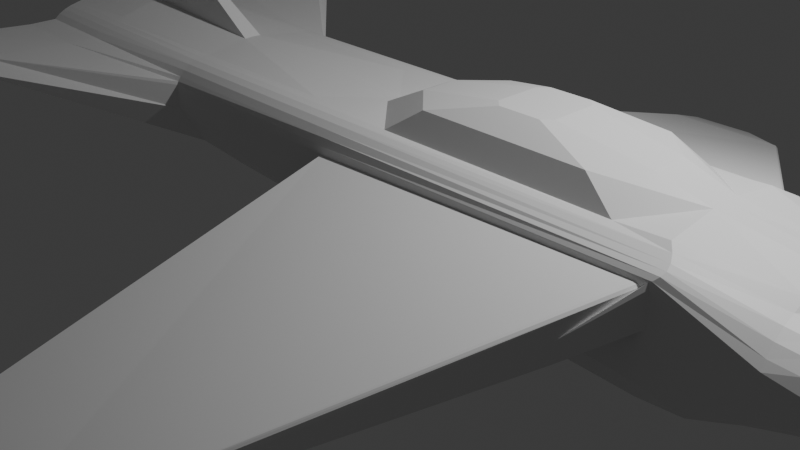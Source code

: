 # Source: Eagle-atacker.blend  (saved by Blender 4.1.24; exported with 4.5.12 LTS)
import bpy
from mathutils import Matrix  # noqa: F401  (used for matrix-valued properties, if any)

bpy.ops.wm.read_factory_settings(use_empty=True)
scene = bpy.context.scene
scene.name = 'Scene'

# ---- collections
col_collection = bpy.data.collections.new('Collection'); scene.collection.children.link(col_collection)

# ---- materials (node trees are filled in below, after node groups)
mat_material = bpy.data.materials.new('Material')
mat_material.alpha_threshold = 0.0
mat_material.use_transparent_shadow = False
mat_material.roughness = 0.5
mat_material.line_color = (0.0, 0.0, 0.0, 1.0)

# ---- material node trees
mat_material.use_nodes = True; mat_material.node_tree.nodes.clear()
_N = mat_material.node_tree.nodes; _L = mat_material.node_tree.links
n0 = _N.new('ShaderNodeOutputMaterial'); n0.name = 'Material Output'; n0.location = (300, 300)
n1 = _N.new('ShaderNodeBsdfPrincipled'); n1.name = 'Principled BSDF'; n1.location = (10, 300)
n1.inputs[3].default_value = 1.45
_L.new(n1.outputs[0], n0.inputs[0])
n0.is_active_output = True

# ---- world
world_world = bpy.data.worlds.new('World'); scene.world = world_world
world_world.use_nodes = True; world_world.node_tree.nodes.clear()
_N = world_world.node_tree.nodes; _L = world_world.node_tree.links
n0 = _N.new('ShaderNodeOutputWorld'); n0.name = 'World Output'; n0.location = (300, 300)
n1 = _N.new('ShaderNodeBackground'); n1.name = 'Background'; n1.location = (10, 300)
n1.inputs[0].default_value = (0.05088, 0.05088, 0.05088, 1.0)
_L.new(n1.outputs[0], n0.inputs[0])
n0.is_active_output = True
world_world.color = (0.05088, 0.05088, 0.05088)
world_world.use_sun_shadow = False
world_world.sun_shadow_jitter_overblur = 0.0

# ---- cameras
cam_camera = bpy.data.cameras.new('Camera')
cam_camera.clip_end = 100.0
cam_camera.ortho_scale = 7.314

# ---- lights
light_light = bpy.data.lights.new('Light', 'POINT')
light_light.transmission_factor = 0.0
light_light.energy = 1000.0
light_light.shadow_soft_size = 0.1
light_light.shadow_maximum_resolution = 0.006
light_light.use_absolute_resolution = True

# ---- meshes
me_cube = bpy.data.meshes.new('Cube')
me_cube.from_pydata([(4.933, 0.0, 0.3791), (-4.989, 0.0, 1.543), (-4.989, 0.0, 0.1787), (-2.335, 0.0, -0.112), (0.01623, 0.0, -0.2682), (0.01623, 0.0, 1.306), (-2.335, 0.0, 1.388), (-4.813, 0.01724, 2.593), (-4.052, 0.0, 0.06755), (-5.084, 2.908, 1.582), (-4.989, 0.0, 1.135), (6.417, 0.0, 0.06886), (0.01623, 1.0, 0.3719), (-2.335, 1.0, 0.8089), (-4.627, 2.906, 1.585), (3.562, 0.0, -0.04903), (3.563, 0.0, 1.413), (4.902, 0.2973, 0.3593), (4.268, 0.9761, 0.266), (4.839, 0.4792, 0.3425), (4.734, 0.6486, 0.2874), (4.591, 0.7942, 0.2992), (4.435, 0.9059, 0.2939), (6.303, 0.2973, 0.1352), (4.533, 1.0, 0.6483), (6.121, 0.4792, 0.2305), (5.859, 0.6486, 0.3494), (5.542, 0.7942, 0.462), (5.192, 0.9059, 0.5346), (4.832, 0.9761, 0.5159), (-4.938, 0.264, 0.2564), (-4.938, 0.8467, 0.62), (-2.285, 0.264, -0.03851), (-2.285, 0.7555, 0.3892), (0.06656, 0.7555, 0.2679), (0.06656, 0.264, -0.1848), (-4.002, 0.7555, 0.5836), (-4.002, 0.264, 0.1555), (-5.084, 3.016, 1.477), (-4.888, 0.5882, 1.391), (-4.989, 1.303, 1.222), (-4.989, 0.9809, 1.224), (-4.989, 0.9164, 1.277), (-4.989, 0.8428, 1.318), (-4.989, 0.7645, 1.348), (1.48, 0.243, 1.722), (0.01623, 1.0, 0.9939), (0.01623, 0.7689, 1.295), (0.01623, 0.8441, 1.264), (0.01623, 0.9087, 1.214), (0.01623, 0.9582, 1.15), (0.01623, 0.9894, 1.075), (-2.335, 0.5874, 1.312), (-2.335, 1.0, 1.07), (-2.335, 0.7689, 1.295), (-2.335, 0.8441, 1.264), (-2.335, 0.9087, 1.214), (-2.335, 0.9582, 1.15), (-2.335, 0.9894, 1.106), (-4.627, 3.014, 1.483), (-4.052, 0.5897, 1.369), (-4.052, 1.309, 1.205), (-4.052, 0.986, 1.207), (-4.052, 0.9213, 1.26), (-4.052, 0.8473, 1.301), (-4.052, 0.7685, 1.331), (1.572, 0.334, 1.722), (3.632, 0.7689, 1.284), (3.675, 0.8441, 1.245), (3.69, 0.9087, 1.211), (3.675, 0.9582, 1.181), (3.632, 0.9894, 1.139), (5.505, 0.0, 1.019), (6.331, 0.0, 0.3462), (5.677, 0.0, 0.9619), (5.85, 0.0, 0.8741), (6.012, 0.0, 0.7612), (6.152, 0.0, 0.6303), (6.26, 0.0, 0.489), (4.489, 0.4198, 1.147), (4.529, 1.0, 0.7367), (4.496, 0.57, 1.087), (4.504, 0.7099, 1.047), (4.512, 0.8301, 0.9799), (4.519, 0.9223, 0.8896), (4.525, 0.9802, 0.813), (5.496, 0.03916, 1.025), (6.234, 0.2973, 0.377), (5.649, 0.106, 0.9727), (5.803, 0.1682, 0.89), (5.948, 0.2217, 0.7822), (6.073, 0.2627, 0.6557), (6.17, 0.2885, 0.5178), (4.659, 0.4031, 1.074), (4.816, 0.9761, 0.6356), (4.687, 0.5514, 1.058), (4.717, 0.6896, 1.016), (4.747, 0.8082, 0.9482), (4.775, 0.8993, 0.8585), (4.798, 0.9565, 0.752), (4.841, 0.3545, 1.048), (5.17, 0.9059, 0.6576), (4.892, 0.4972, 1.03), (4.967, 0.6302, 1.005), (5.036, 0.7444, 0.949), (5.094, 0.832, 0.8672), (5.14, 0.8871, 0.7675), (5.126, 0.2718, 1.081), (5.515, 0.7942, 0.6051), (5.203, 0.407, 1.059), (5.284, 0.533, 1.009), (5.36, 0.6412, 0.9335), (5.427, 0.7242, 0.8369), (5.48, 0.7764, 0.725), (5.337, 0.1679, 1.054), (5.821, 0.6486, 0.519), (5.434, 0.2923, 1.022), (5.533, 0.4083, 0.9611), (5.628, 0.5078, 0.875), (5.711, 0.5842, 0.7684), (5.777, 0.6323, 0.6472), (5.469, 0.07209, 1.032), (6.069, 0.4792, 0.4342), (5.591, 0.1774, 0.9883), (5.715, 0.2756, 0.9157), (5.832, 0.3599, 0.818), (5.935, 0.4246, 0.7006), (6.015, 0.4653, 0.57), (3.563, 0.6882, 1.332), (3.042, 0.0, 1.561), (0.5373, 0.0, 1.561), (1.481, 0.0, 1.722), (2.098, 0.0, 1.722), (0.5387, 0.6882, 1.306), (-0.08455, 0.124, 1.306), (-0.548, 0.5874, 1.306), (0.01623, 0.7688, 1.295), (3.563, 0.1657, 1.41), (3.04, 0.6882, 1.306), (3.563, 0.6882, 1.332), (2.673, 0.5699, 1.561), (3.045, 0.2007, 1.561), (0.5337, 0.2007, 1.561), (0.9056, 0.5699, 1.561), (2.099, 0.243, 1.722), (2.007, 0.334, 1.722), (-4.052, 2.482, 1.141), (-4.989, 2.472, 1.163), (-4.989, 2.303, 1.292), (-4.052, 2.317, 1.264), (-4.627, 3.169, 1.768), (-5.084, 3.17, 1.765), (-5.084, 3.234, 1.745), (-4.627, 3.233, 1.749), (-4.627, 3.029, 1.93), (-5.084, 3.029, 1.93), (-5.084, 3.053, 1.939), (-4.627, 3.054, 1.938), (-0.1197, 5.128, -0.4135), (-0.1197, 5.128, -0.2439), (3.562, 1.0, 0.2755), (3.562, 0.5122, -0.03118), (4.022, 0.9844, 0.174), (3.562, 0.9346, 0.1045), (3.562, 0.7561, -0.005089), (0.06656, 0.264, -0.1848), (0.06656, 0.7555, 0.2679), (0.2462, 0.5097, -0.1211), (0.2462, 0.6896, 0.04447), (3.26, 1.578, 0.5328), (3.562, 1.0, 0.7003), (3.626, 1.0, 0.7471), (3.553, 1.0, 0.786), (3.528, 1.0, 0.7649), (3.493, 1.0, 1.091), (3.259, 1.578, 0.7252), (3.621, 1.0, 1.073), (3.607, 0.9931, 1.123), (3.528, 1.0, 1.086), (3.553, 1.0, 1.068), (1.783, 4.307, -0.1483), (1.349, 5.1, -0.374), (1.312, 5.121, -0.4029), (1.783, 4.307, -0.06544), (1.349, 5.1, -0.2686), (-0.5499, 6.354, -0.8263), (-0.5499, 6.354, -0.7198), (-4.053, 0.09918, 1.507), (-4.888, 0.09763, 1.516), (-0.08455, 0.1008, 1.306), (-2.336, 0.1008, 1.383), (-4.052, 0.6889, 1.35), (-4.989, 0.6855, 1.368), (-2.335, 0.6882, 1.306), (0.01623, 0.1657, 1.306), (-0.5062, 0.6882, 1.306), (-4.207, 0.05992, 1.995), (-4.738, 0.06021, 2.001), (-3.115, 0.05963, 1.863), (-4.802, 0.0, 2.018), (-3.114, 0.0, 1.867), (-4.917, 0.01719, 2.594), (-4.597, 0.01728, 2.567), (-4.813, 0.0, 2.595), (-4.93, 0.0, 2.597), (-4.597, 0.0, 2.568), (3.528, 1.0, 0.7649), (2.662, 1.0, 0.3362), (3.562, 1.0, 0.7003), (3.399, 1.0, 0.5778), (3.082, 1.0, 0.4259), (0.442, 5.128, -0.4135), (0.863, 5.127, -0.4121), (1.182, 5.124, -0.4082), (1.259, 5.121, -0.2503), (1.312, 5.121, -0.2949), (1.312, 5.121, -0.2931), (1.346, 5.101, -0.2674), (1.332, 5.084, -0.2397), (1.331, 5.084, -0.2395), (1.286, 5.121, -0.2564), (1.305, 5.121, -0.2727), (0.3252, 6.354, -0.7642), (0.272, 6.354, -0.7198), (0.3181, 6.354, -0.742), (0.2986, 6.354, -0.7257), (0.2718, 6.354, -0.8263), (0.3252, 6.354, -0.7822), (0.2985, 6.354, -0.8204), (0.3181, 6.354, -0.8042), (1.312, 5.121, -0.3588), (1.259, 5.121, -0.4033), (1.27, 5.122, -0.4046), (1.332, 5.084, -0.3941), (1.312, 5.121, -0.4029), (1.305, 5.121, -0.3809), (1.285, 5.121, -0.3972)], [], [(80, 24, 29, 94), (139, 67, 128), (14, 59, 153, 150), (33, 13, 146, 36), (143, 140, 145, 66), (13, 53, 149, 146), (85, 71, 177, 176, 80), (17, 19, 20, 21, 22, 18, 162, 161, 15, 0), (24, 80, 176, 175, 169, 171), (60, 52, 190, 187), (5, 194, 142, 130), (147, 148, 40, 41, 42, 43, 44, 192, 1, 10), (34, 12, 13, 33), (122, 25, 23, 87), (32, 37, 8, 3), (35, 32, 3, 4), (37, 30, 2, 8), (30, 31, 147, 10, 2), (0, 11, 23, 17), (34, 35, 165, 167, 168, 166), (161, 165, 35, 4, 15), (12, 46, 53, 13), (24, 18, 29), (29, 18, 22, 28), (28, 22, 21, 27), (27, 21, 20, 26), (26, 20, 19, 25), (25, 19, 17, 23), (169, 175, 183, 180), (101, 28, 27, 108), (108, 27, 26, 115), (115, 26, 25, 122), (137, 16, 129, 141), (94, 29, 28, 101), (37, 32, 33, 36), (32, 35, 34, 33), (30, 37, 36, 31), (36, 146, 147, 31), (191, 192, 44, 65), (65, 44, 43, 64), (64, 43, 42, 63), (63, 42, 41, 62), (62, 41, 40, 61), (61, 40, 148, 149), (136, 195, 193, 54, 47), (67, 47, 48, 68), (68, 48, 49, 69), (69, 49, 50, 70), (70, 50, 51, 71), (214, 159, 186, 223), (52, 135, 134, 189, 190), (47, 54, 55, 48), (48, 55, 56, 49), (49, 56, 57, 50), (50, 57, 58, 51), (51, 58, 53, 46), (193, 191, 65, 54), (54, 65, 64, 55), (55, 64, 63, 56), (56, 63, 62, 57), (57, 62, 61, 58), (58, 61, 149, 53), (39, 60, 187, 188), (93, 79, 81, 95), (95, 81, 82, 96), (96, 82, 83, 97), (97, 83, 84, 98), (98, 84, 85, 99), (99, 85, 80, 94), (100, 93, 95, 102), (102, 95, 96, 103), (103, 96, 97, 104), (104, 97, 98, 105), (105, 98, 99, 106), (106, 99, 94, 101), (107, 100, 102, 109), (109, 102, 103, 110), (110, 103, 104, 111), (111, 104, 105, 112), (112, 105, 106, 113), (113, 106, 101, 108), (114, 107, 109, 116), (116, 109, 110, 117), (117, 110, 111, 118), (118, 111, 112, 119), (119, 112, 113, 120), (120, 113, 108, 115), (121, 114, 116, 123), (123, 116, 117, 124), (124, 117, 118, 125), (125, 118, 119, 126), (126, 119, 120, 127), (127, 120, 115, 122), (86, 121, 123, 88), (88, 123, 124, 89), (89, 124, 125, 90), (90, 125, 126, 91), (91, 126, 127, 92), (92, 127, 122, 87), (87, 73, 78, 92), (92, 78, 77, 91), (91, 77, 76, 90), (90, 76, 75, 89), (89, 75, 74, 88), (88, 74, 72, 86), (79, 128, 67, 81), (81, 67, 68, 82), (82, 68, 69, 83), (83, 69, 70, 84), (84, 70, 71, 85), (71, 51, 46, 174, 177), (11, 73, 87, 23), (45, 66, 145, 144, 132, 131), (67, 138, 133, 136, 47), (137, 139, 128, 79, 93, 100, 107, 114, 121, 86, 72, 16), (133, 194, 195, 136), (137, 138, 67, 139), (133, 143, 142, 194), (137, 141, 140, 138), (133, 138, 140, 143), (130, 142, 45, 131), (142, 143, 66, 45), (141, 129, 132, 144), (140, 141, 144, 145), (147, 38, 9, 148), (146, 149, 14, 59), (148, 9, 14, 149), (146, 59, 38, 147), (152, 151, 155, 156), (59, 38, 152, 153), (38, 9, 151, 152), (9, 14, 150, 151), (154, 157, 156, 155), (151, 150, 154, 155), (150, 153, 157, 154), (153, 152, 156, 157), (227, 230, 215, 222), (46, 12, 158, 159), (18, 24, 171, 170, 160, 162), (160, 163, 162), (163, 164, 162), (164, 161, 162), (160, 166, 168, 163), (163, 168, 167, 164), (164, 167, 165, 161), (174, 46, 159, 214, 219), (12, 207, 211, 158), (174, 178, 179, 175, 176, 177), (180, 183, 184, 181), (178, 218, 217, 184, 179), (213, 209, 206, 233, 232), (181, 184, 217, 216, 182), (182, 216, 215, 230, 234), (179, 184, 183, 175), (169, 172, 173, 206, 208, 170, 171), (182, 173, 172, 181), (181, 172, 169, 180), (160, 170, 208, 207, 12, 34, 166), (226, 185, 158, 231), (159, 158, 185, 186), (226, 228, 229, 227, 222, 224, 225, 223, 186, 185), (187, 190, 198, 196), (190, 189, 5, 6), (188, 187, 196, 197), (60, 39, 192, 191), (52, 60, 191, 193), (39, 188, 1, 192), (134, 135, 195, 194), (135, 52, 193, 195), (189, 134, 194, 5), (198, 200, 205, 202), (196, 198, 202, 7), (190, 6, 200, 198), (1, 188, 197, 199), (201, 7, 203, 204), (7, 202, 205, 203), (199, 197, 201, 204), (197, 196, 7, 201), (206, 209, 208), (209, 210, 208), (210, 207, 208), (211, 207, 210, 212), (212, 210, 209, 213), (234, 233, 206, 173, 182), (214, 220, 221, 215, 216, 217, 218, 219), (230, 235, 236, 231, 232, 233, 234), (222, 215, 221, 224), (224, 221, 220, 225), (225, 220, 214, 223), (226, 231, 236, 228), (228, 236, 235, 229), (229, 235, 230, 227), (174, 219, 218, 178)])
_uv = me_cube.uv_layers.new(name='UVMap')
_uv.uv.foreach_set('vector', [0.5541, 0.2618, 0.5346, 0.2618, 0.5346, 0.2587, 0.5544, 0.2587, 0.625, 0.2739, 0.6237, 0.2739, 0.625, 0.2739, 0.5646, 0.4781, 0.556, 0.4781, 0.556, 0.4781, 0.5646, 0.4781, 0.4364, 0.4167, 0.5346, 0.4167, 0.5346, 0.4706, 0.4364, 0.4706, 0.8004, 0.539, 0.8423, 0.539, 0.8423, 0.539, 0.8004, 0.539, 0.5346, 0.4167, 0.586, 0.4167, 0.586, 0.4706, 0.5346, 0.4706, 0.5724, 0.2618, 0.5961, 0.273, 0.5926, 0.2733, 0.5841, 0.2732, 0.5541, 0.2618, 0.125, 0.5878, 0.1254, 0.5651, 0.1266, 0.5439, 0.1284, 0.5257, 0.1309, 0.5118, 0.1368, 0.5, 0.141, 0.5, 0.1489, 0.561, 0.1489, 0.625, 0.125, 0.625, 0.5346, 0.2618, 0.5541, 0.2618, 0.5841, 0.2732, 0.5777, 0.2739, 0.5428, 0.2739, 0.5346, 0.2731, 0.6544, 0.5513, 0.7083, 0.5516, 0.7083, 0.6123, 0.6544, 0.6127, 0.7917, 0.625, 0.7917, 0.6043, 0.7917, 0.6043, 0.7917, 0.625, 0.5346, 0.5, 0.586, 0.5, 0.5961, 0.5013, 0.6055, 0.5052, 0.6136, 0.5114, 0.6198, 0.5195, 0.6237, 0.5289, 0.625, 0.539, 0.625, 0.625, 0.5346, 0.625, 0.4364, 0.3333, 0.5346, 0.3333, 0.5346, 0.4167, 0.4364, 0.4167, 0.5592, 0.1849, 0.5346, 0.1849, 0.5346, 0.1622, 0.5616, 0.1622, 0.2917, 0.5614, 0.3456, 0.5614, 0.3456, 0.625, 0.2917, 0.625, 0.2083, 0.5614, 0.2917, 0.5614, 0.2917, 0.625, 0.2083, 0.625, 0.3456, 0.5614, 0.375, 0.5614, 0.375, 0.625, 0.3456, 0.625, 0.375, 0.5614, 0.4364, 0.5, 0.5346, 0.5, 0.5346, 0.625, 0.375, 0.625, 0.375, 0.125, 0.5346, 0.125, 0.5346, 0.1622, 0.375, 0.1622, 0.2079, 0.5, 0.2083, 0.5614, 0.2083, 0.5614, 0.2053, 0.5307, 0.2051, 0.5082, 0.2079, 0.5, 0.1489, 0.561, 0.2083, 0.5614, 0.2083, 0.5614, 0.2083, 0.625, 0.1489, 0.625, 0.5346, 0.3333, 0.586, 0.3333, 0.586, 0.4167, 0.5346, 0.4167, 0.5346, 0.2618, 0.375, 0.2587, 0.5346, 0.2587, 0.5346, 0.2587, 0.375, 0.2587, 0.375, 0.2559, 0.5346, 0.2559, 0.5346, 0.2559, 0.375, 0.2559, 0.375, 0.25, 0.5346, 0.25, 0.5346, 0.25, 0.375, 0.25, 0.375, 0.2061, 0.5346, 0.2061, 0.5346, 0.2061, 0.375, 0.2061, 0.375, 0.1849, 0.5346, 0.1849, 0.5346, 0.1849, 0.375, 0.1849, 0.375, 0.1622, 0.5346, 0.1622, 0.5428, 0.2739, 0.5777, 0.2739, 0.5665, 0.2739, 0.5541, 0.2739, 0.5547, 0.2559, 0.5346, 0.2559, 0.5346, 0.25, 0.5554, 0.25, 0.5554, 0.25, 0.5346, 0.25, 0.5346, 0.2061, 0.5571, 0.2061, 0.5571, 0.2061, 0.5346, 0.2061, 0.5346, 0.1849, 0.5592, 0.1849, 0.8511, 0.6043, 0.8511, 0.625, 0.8511, 0.625, 0.8511, 0.6043, 0.5544, 0.2587, 0.5346, 0.2587, 0.5346, 0.2559, 0.5547, 0.2559, 0.3456, 0.5614, 0.2917, 0.5614, 0.2917, 0.5, 0.3456, 0.5, 0.2917, 0.5614, 0.2083, 0.5614, 0.2083, 0.5, 0.2917, 0.5, 0.375, 0.5614, 0.3456, 0.5614, 0.3456, 0.5, 0.375, 0.5, 0.4364, 0.4706, 0.5346, 0.4706, 0.5346, 0.5, 0.4364, 0.5, 0.6544, 0.539, 0.625, 0.539, 0.625, 0.5289, 0.6544, 0.5289, 0.6544, 0.5289, 0.625, 0.5289, 0.625, 0.5195, 0.6544, 0.5195, 0.6544, 0.5195, 0.625, 0.5195, 0.625, 0.5, 0.6544, 0.5, 0.625, 0.4706, 0.625, 0.5, 0.6055, 0.5, 0.6055, 0.4706, 0.6055, 0.4706, 0.6055, 0.5, 0.5961, 0.5, 0.5961, 0.4706, 0.5961, 0.4706, 0.5961, 0.5, 0.586, 0.5, 0.586, 0.4706, 0.7917, 0.5289, 0.7731, 0.539, 0.7083, 0.539, 0.7083, 0.5289, 0.7917, 0.5289, 0.8511, 0.5289, 0.7917, 0.5289, 0.7917, 0.5195, 0.8511, 0.5195, 0.8511, 0.5195, 0.7917, 0.5195, 0.7917, 0.5, 0.8511, 0.5, 0.625, 0.2739, 0.625, 0.3333, 0.6055, 0.3333, 0.6055, 0.2739, 0.6055, 0.2739, 0.6055, 0.3333, 0.5961, 0.3333, 0.5961, 0.2739, 0.586, 0.2788, 0.586, 0.3333, 0.586, 0.3333, 0.586, 0.2801, 0.7083, 0.5516, 0.7717, 0.5516, 0.7881, 0.6095, 0.7881, 0.6124, 0.7083, 0.6123, 0.7917, 0.5289, 0.7083, 0.5289, 0.7083, 0.5195, 0.7917, 0.5195, 0.7917, 0.5195, 0.7083, 0.5195, 0.7083, 0.5, 0.7917, 0.5, 0.625, 0.3333, 0.625, 0.4167, 0.6055, 0.4167, 0.6055, 0.3333, 0.6055, 0.3333, 0.6055, 0.4167, 0.5961, 0.4167, 0.5961, 0.3333, 0.5961, 0.3333, 0.5961, 0.4167, 0.586, 0.4167, 0.586, 0.3333, 0.7083, 0.539, 0.6544, 0.539, 0.6544, 0.5289, 0.7083, 0.5289, 0.7083, 0.5289, 0.6544, 0.5289, 0.6544, 0.5195, 0.7083, 0.5195, 0.7083, 0.5195, 0.6544, 0.5195, 0.6544, 0.5, 0.7083, 0.5, 0.625, 0.4167, 0.625, 0.4706, 0.6055, 0.4706, 0.6055, 0.4167, 0.6055, 0.4167, 0.6055, 0.4706, 0.5961, 0.4706, 0.5961, 0.4167, 0.5961, 0.4167, 0.5961, 0.4706, 0.586, 0.4706, 0.586, 0.4167, 0.6282, 0.5512, 0.6544, 0.5513, 0.6544, 0.6127, 0.6282, 0.6128, 0.8631, 0.5746, 0.8613, 0.5725, 0.8618, 0.5538, 0.8639, 0.5561, 0.8639, 0.5561, 0.8618, 0.5538, 0.8624, 0.5363, 0.8648, 0.5389, 0.8648, 0.5389, 0.8624, 0.5363, 0.8638, 0.5005, 0.8663, 0.503, 0.625, 0.2587, 0.625, 0.2612, 0.5897, 0.2617, 0.5898, 0.2588, 0.5898, 0.2588, 0.5897, 0.2617, 0.5725, 0.2618, 0.5727, 0.2587, 0.5727, 0.2587, 0.5725, 0.2618, 0.5541, 0.2618, 0.5544, 0.2587, 0.8649, 0.5807, 0.8631, 0.5746, 0.8639, 0.5561, 0.866, 0.5629, 0.866, 0.5629, 0.8639, 0.5561, 0.8648, 0.5389, 0.8672, 0.5463, 0.8672, 0.5463, 0.8648, 0.5389, 0.8669, 0.5049, 0.8691, 0.5118, 0.625, 0.2559, 0.625, 0.2581, 0.5903, 0.2587, 0.5905, 0.2559, 0.5905, 0.2559, 0.5903, 0.2587, 0.5728, 0.2587, 0.5731, 0.2559, 0.5731, 0.2559, 0.5728, 0.2587, 0.5544, 0.2587, 0.5547, 0.2559, 0.8667, 0.591, 0.8649, 0.5807, 0.866, 0.5629, 0.868, 0.5741, 0.868, 0.5741, 0.866, 0.5629, 0.8672, 0.5463, 0.8694, 0.5585, 0.8694, 0.5585, 0.8672, 0.5463, 0.8697, 0.5151, 0.8716, 0.5257, 0.625, 0.25, 0.625, 0.2545, 0.5911, 0.2558, 0.5915, 0.2501, 0.5915, 0.2501, 0.5911, 0.2558, 0.5732, 0.2559, 0.5737, 0.25, 0.5737, 0.25, 0.5732, 0.2559, 0.5547, 0.2559, 0.5554, 0.25, 0.8682, 0.604, 0.8667, 0.591, 0.868, 0.5741, 0.8696, 0.5885, 0.8696, 0.5885, 0.868, 0.5741, 0.8694, 0.5585, 0.8711, 0.574, 0.8711, 0.574, 0.8694, 0.5585, 0.8721, 0.5306, 0.8734, 0.5439, 0.625, 0.2061, 0.625, 0.2382, 0.5923, 0.2489, 0.5931, 0.2064, 0.5931, 0.2064, 0.5923, 0.2489, 0.5739, 0.2497, 0.5752, 0.2061, 0.5752, 0.2061, 0.5739, 0.2497, 0.5554, 0.25, 0.5571, 0.2061, 0.869, 0.616, 0.8682, 0.604, 0.8696, 0.5885, 0.8705, 0.6028, 0.8705, 0.6028, 0.8696, 0.5885, 0.8711, 0.574, 0.8722, 0.5906, 0.8722, 0.5906, 0.8711, 0.574, 0.8738, 0.5506, 0.8746, 0.5651, 0.625, 0.1849, 0.625, 0.1994, 0.594, 0.2052, 0.5951, 0.185, 0.5951, 0.185, 0.594, 0.2052, 0.5754, 0.2059, 0.577, 0.1849, 0.577, 0.1849, 0.5754, 0.2059, 0.5571, 0.2061, 0.5592, 0.1849, 0.8691, 0.6201, 0.869, 0.616, 0.8705, 0.6028, 0.8708, 0.6118, 0.8708, 0.6118, 0.8705, 0.6028, 0.8722, 0.5906, 0.8727, 0.604, 0.8727, 0.604, 0.8722, 0.5906, 0.8747, 0.5735, 0.875, 0.5878, 0.625, 0.1622, 0.625, 0.1765, 0.5962, 0.1833, 0.5972, 0.1628, 0.5972, 0.1628, 0.5962, 0.1833, 0.5773, 0.1845, 0.579, 0.1623, 0.579, 0.1623, 0.5773, 0.1845, 0.5592, 0.1849, 0.5616, 0.1622, 0.5616, 0.1622, 0.5638, 0.125, 0.5808, 0.1255, 0.5793, 0.1616, 0.5793, 0.1616, 0.5808, 0.1255, 0.5989, 0.127, 0.5981, 0.1599, 0.5981, 0.1599, 0.5989, 0.127, 0.625, 0.1267, 0.625, 0.1546, 0.875, 0.5954, 0.875, 0.6233, 0.8726, 0.6251, 0.8727, 0.604, 0.8727, 0.604, 0.8726, 0.6251, 0.8708, 0.625, 0.8708, 0.6118, 0.8708, 0.6118, 0.8708, 0.625, 0.8691, 0.625, 0.8691, 0.6201, 0.8613, 0.5725, 0.8511, 0.539, 0.852, 0.5289, 0.8618, 0.5538, 0.8618, 0.5538, 0.852, 0.5289, 0.8527, 0.5195, 0.8624, 0.5363, 0.8624, 0.5363, 0.8527, 0.5195, 0.855, 0.5, 0.8632, 0.5, 0.625, 0.2618, 0.625, 0.27, 0.6055, 0.2725, 0.5894, 0.2618, 0.5894, 0.2618, 0.6055, 0.2725, 0.5961, 0.273, 0.5724, 0.2618, 0.5961, 0.2739, 0.5961, 0.3333, 0.586, 0.3333, 0.586, 0.2751, 0.5926, 0.2739, 0.5346, 0.125, 0.5638, 0.125, 0.5616, 0.1622, 0.5346, 0.1622, 0.7917, 0.6043, 0.8004, 0.539, 0.8423, 0.539, 0.8511, 0.6043, 0.8511, 0.625, 0.7917, 0.625, 0.8511, 0.5289, 0.8423, 0.539, 0.8004, 0.539, 0.7917, 0.5289, 0.7917, 0.5289, 0.8511, 0.6043, 0.8511, 0.539, 0.8511, 0.539, 0.8613, 0.5725, 0.8631, 0.5746, 0.8649, 0.5807, 0.8667, 0.591, 0.8682, 0.604, 0.869, 0.616, 0.8691, 0.6201, 0.8691, 0.625, 0.8511, 0.625, 0.8004, 0.539, 0.7917, 0.539, 0.7731, 0.539, 0.7917, 0.5289, 0.8511, 0.539, 0.8423, 0.539, 0.8511, 0.5289, 0.8511, 0.539, 0.8004, 0.539, 0.8004, 0.539, 0.7917, 0.6043, 0.7917, 0.6043, 0.8511, 0.6043, 0.8511, 0.6043, 0.8423, 0.539, 0.8423, 0.539, 0.8004, 0.539, 0.8423, 0.539, 0.8423, 0.539, 0.8004, 0.539, 0.7917, 0.625, 0.7917, 0.6043, 0.7917, 0.6043, 0.7917, 0.625, 0.7917, 0.6043, 0.8004, 0.539, 0.8004, 0.539, 0.7917, 0.6043, 0.8511, 0.6043, 0.8511, 0.625, 0.8511, 0.625, 0.8511, 0.6043, 0.8423, 0.539, 0.8511, 0.6043, 0.8511, 0.6043, 0.8423, 0.539, 0.5346, 0.5, 0.556, 0.4925, 0.5646, 0.4925, 0.586, 0.5, 0.5346, 0.4706, 0.586, 0.4706, 0.5646, 0.4781, 0.556, 0.4781, 0.586, 0.5, 0.5646, 0.4925, 0.5646, 0.4781, 0.586, 0.4706, 0.5346, 0.4706, 0.556, 0.4781, 0.556, 0.4925, 0.5346, 0.5, 0.556, 0.4925, 0.5646, 0.4925, 0.5646, 0.4925, 0.556, 0.4925, 0.556, 0.4781, 0.556, 0.4925, 0.556, 0.4925, 0.556, 0.4781, 0.556, 0.4925, 0.5646, 0.4925, 0.5646, 0.4925, 0.556, 0.4925, 0.5646, 0.4925, 0.5646, 0.4781, 0.5646, 0.4781, 0.5646, 0.4925, 0.5646, 0.4781, 0.556, 0.4781, 0.556, 0.4925, 0.5646, 0.4925, 0.5646, 0.4925, 0.5646, 0.4781, 0.5646, 0.4781, 0.5646, 0.4925, 0.5646, 0.4781, 0.556, 0.4781, 0.556, 0.4781, 0.5646, 0.4781, 0.556, 0.4781, 0.556, 0.4925, 0.556, 0.4925, 0.556, 0.4781, 0.5559, 0.2767, 0.1695, 0.08003, 0.4152, 0.1961, 0.5646, 0.2767, 0.586, 0.3333, 0.5346, 0.3333, 0.5346, 0.3333, 0.586, 0.3333, 0.375, 0.2618, 0.5346, 0.2618, 0.5346, 0.2731, 0.5253, 0.2739, 0.4469, 0.2739, 0.375, 0.266, 0.1491, 0.5, 0.1489, 0.5036, 0.1489, 0.5, 0.1489, 0.5036, 0.1489, 0.5293, 0.1489, 0.5, 0.1489, 0.5293, 0.1489, 0.561, 0.1489, 0.5, 0.4469, 0.2739, 0.4364, 0.3333, 0.375, 0.3251, 0.375, 0.2741, 0.1491, 0.5, 0.2001, 0.5, 0.2054, 0.5268, 0.1489, 0.5291, 0.1489, 0.5291, 0.2054, 0.5268, 0.2083, 0.5614, 0.1489, 0.561, 0.586, 0.2751, 0.586, 0.3333, 0.586, 0.3333, 0.586, 0.2788, 0.586, 0.2767, 0.5346, 0.3333, 0.5346, 0.289, 0.5346, 0.3105, 0.5346, 0.3333, 0.586, 0.2751, 0.586, 0.2745, 0.586, 0.274, 0.586, 0.2737, 0.5841, 0.2732, 0.5926, 0.2733, 0.5541, 0.2739, 0.5665, 0.2739, 0.5765, 0.2739, 0.5447, 0.2739, 0.586, 0.2745, 0.585, 0.2752, 0.5771, 0.274, 0.5765, 0.2739, 0.582, 0.2739, 0.5348, 0.2766, 0.5346, 0.2748, 0.5346, 0.2745, 0.5362, 0.2752, 0.5357, 0.2756, 0.5447, 0.2739, 0.5765, 0.2739, 0.5771, 0.274, 0.5714, 0.2752, 0.5362, 0.2752, 0.5362, 0.2752, 0.5724, 0.2763, 0.5705, 0.2762, 0.5498, 0.2756, 0.5362, 0.2752, 0.582, 0.2739, 0.5765, 0.2739, 0.5665, 0.2739, 0.5777, 0.2739, 0.5428, 0.2739, 0.5388, 0.2739, 0.5362, 0.2739, 0.5362, 0.2739, 0.5253, 0.2739, 0.5253, 0.2739, 0.5346, 0.2731, 0.5362, 0.2752, 0.5346, 0.2745, 0.5388, 0.2739, 0.5447, 0.2739, 0.5447, 0.2739, 0.5388, 0.2739, 0.5428, 0.2739, 0.5541, 0.2739, 0.4469, 0.2739, 0.5253, 0.2739, 0.5253, 0.2739, 0.5346, 0.289, 0.5346, 0.3333, 0.4364, 0.3333, 0.4364, 0.3333, 0.5346, 0.2802, 0.5346, 0.3333, 0.5346, 0.3333, 0.02005, 0.0125, 0.586, 0.3333, 0.5346, 0.3333, 0.5346, 0.3333, 0.586, 0.3333, 0.5346, 0.2802, 0.5354, 0.2784, 0.5463, 0.2772, 0.5559, 0.2767, 0.5646, 0.2767, 0.5764, 0.2772, 0.5851, 0.2784, 0.586, 0.2801, 0.586, 0.3333, 0.5346, 0.3333, 0.6544, 0.6127, 0.7083, 0.6123, 0.7083, 0.6123, 0.6544, 0.6127, 0.7083, 0.6123, 0.7881, 0.6124, 0.7917, 0.625, 0.7083, 0.625, 0.6282, 0.6128, 0.6544, 0.6127, 0.6544, 0.6127, 0.6282, 0.6128, 0.6544, 0.5513, 0.6282, 0.5512, 0.625, 0.539, 0.6544, 0.539, 0.7083, 0.5516, 0.6544, 0.5513, 0.6544, 0.539, 0.7083, 0.539, 0.6282, 0.5512, 0.6282, 0.6128, 0.625, 0.625, 0.625, 0.539, 0.7881, 0.6095, 0.7717, 0.5516, 0.7731, 0.539, 0.7917, 0.6043, 0.7717, 0.5516, 0.7083, 0.5516, 0.7083, 0.539, 0.7731, 0.539, 0.7881, 0.6124, 0.7881, 0.6095, 0.7917, 0.6043, 0.7917, 0.625, 0.7083, 0.6123, 0.7083, 0.625, 0.7083, 0.625, 0.7083, 0.6123, 0.6544, 0.6127, 0.7083, 0.6123, 0.7083, 0.6123, 0.6544, 0.6127, 0.7083, 0.6123, 0.7083, 0.625, 0.7083, 0.625, 0.7083, 0.6123, 0.625, 0.625, 0.6282, 0.6128, 0.6282, 0.6128, 0.625, 0.625, 0.6282, 0.6128, 0.6544, 0.6127, 0.6544, 0.625, 0.625, 0.625, 0.6544, 0.6127, 0.7083, 0.6123, 0.7083, 0.625, 0.6544, 0.625, 0.625, 0.625, 0.6282, 0.6128, 0.6282, 0.6128, 0.625, 0.625, 0.6282, 0.6128, 0.6544, 0.6127, 0.6544, 0.6127, 0.6282, 0.6128, 0.5346, 0.2745, 0.5346, 0.2748, 0.5253, 0.2739, 0.5346, 0.2748, 0.5346, 0.2751, 0.5253, 0.2739, 0.5346, 0.2751, 0.5346, 0.2753, 0.5253, 0.2739, 0.5346, 0.3105, 0.5346, 0.289, 0.5346, 0.282, 0.5346, 0.2934, 0.5346, 0.2934, 0.5346, 0.282, 0.5346, 0.2748, 0.5348, 0.2766, 0.5362, 0.2752, 0.5362, 0.2752, 0.5346, 0.2745, 0.5346, 0.2745, 0.5362, 0.2752, 0.586, 0.2767, 0.586, 0.2767, 0.5008, 0.2364, 0.4152, 0.1961, 0.4223, 0.1994, 0.5211, 0.2461, 0.586, 0.2767, 0.586, 0.2767, 0.1695, 0.08003, 0.08454, 0.03992, 0.004851, 0.002511, 0.04342, 0.02093, 0.03023, 0.01464, 0.03403, 0.01607, 0.0, 0.0, 0.5646, 0.2767, 0.4152, 0.1961, 0.5062, 0.239, 0.5764, 0.2772, 0.5764, 0.2772, 0.5062, 0.239, 0.586, 0.2777, 0.5851, 0.2784, 0.5851, 0.2784, 0.586, 0.2777, 0.586, 0.2788, 0.586, 0.2801, 0.5346, 0.2802, 0.02005, 0.0125, 0.009843, 0.006208, 0.5354, 0.2784, 0.5354, 0.2784, 0.009843, 0.006208, 0.09014, 0.04259, 0.5463, 0.2772, 0.5463, 0.2772, 0.09014, 0.04259, 0.1695, 0.08003, 0.5559, 0.2767, 0.586, 0.2751, 0.585, 0.2752, 0.585, 0.2752, 0.586, 0.2745])
me_cube.materials.append(mat_material)
me_cube.use_mirror_vertex_groups = False
me_cube.update()

# ---- objects
ob_cube = bpy.data.objects.new('Cube', me_cube)
ob_light = bpy.data.objects.new('Light', light_light)
ob_camera = bpy.data.objects.new('Camera', cam_camera)

# ---- transforms, parenting, visibility, modifiers, constraints
ob_cube.location = (0.0, 0.0, 0.0)
ob_cube.lock_rotations_4d = False
ob_cube.empty_display_type = 'ARROWS'
ob_cube.lineart.crease_threshold = 0.0
_m = ob_cube.modifiers.new('Симметрия', 'MIRROR')
_m.use_axis = (False, True, False)
_m.use_clip = True
ob_light.location = (4.076, 1.005, 5.904)
ob_light.rotation_euler = (0.6503, 0.05522, 1.866)
ob_light.lock_rotations_4d = False
ob_light.empty_display_type = 'ARROWS'
ob_light.color = (0.0, 0.0, 0.0, 0.0)
ob_light.lineart.crease_threshold = 0.0
ob_camera.location = (7.359, -6.926, 4.958)
ob_camera.rotation_euler = (1.109, 0.0, 0.8149)
ob_camera.lock_rotations_4d = False
ob_camera.empty_display_type = 'ARROWS'
ob_camera.color = (0.0, 0.0, 0.0, 0.0)
ob_camera.display_type = 'WIRE'
ob_camera.lineart.crease_threshold = 0.0

# ---- collection membership
col_collection.objects.link(ob_cube)
col_collection.objects.link(ob_light)
col_collection.objects.link(ob_camera)

# ---- scene / render settings (as saved in the file)
scene.camera = ob_camera
scene.frame_start = 1; scene.frame_end = 250; scene.frame_set(1)
scene.render.engine = 'BLENDER_EEVEE_NEXT'
scene.cycles.sampling_pattern = 'TABULATED_SOBOL'
scene.eevee.ray_tracing_options.trace_max_roughness = 0.0
bpy.context.view_layer.update()
